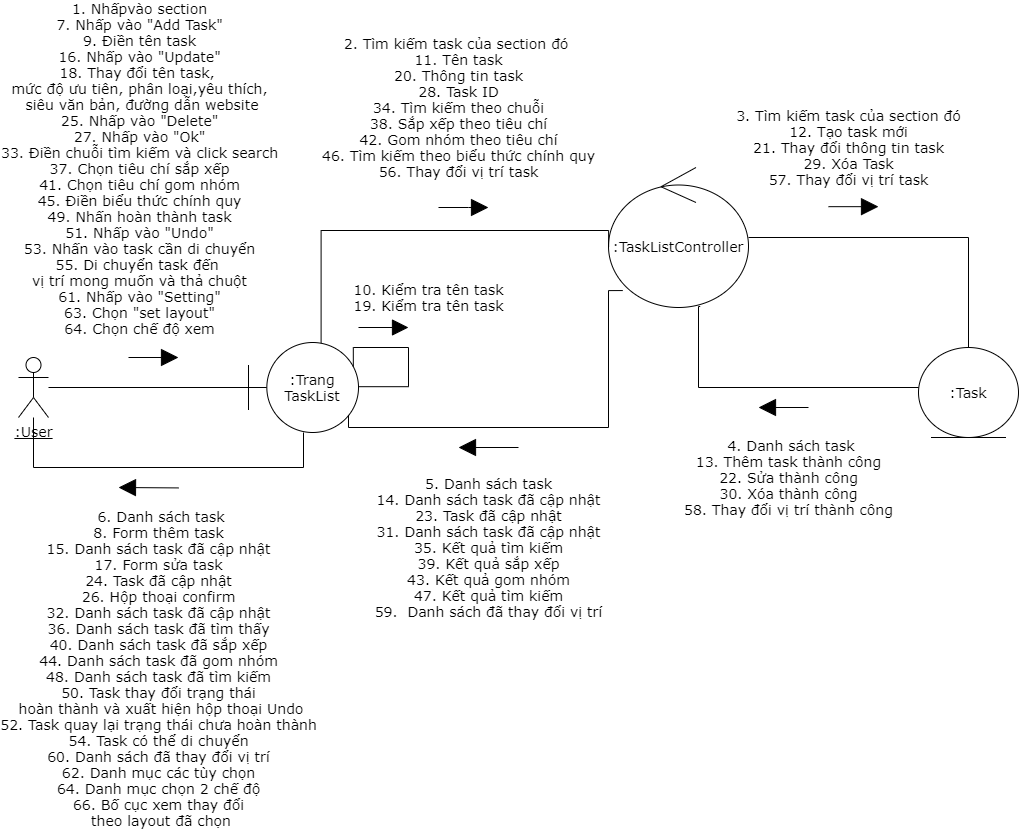

The diagram above was exported from draw.io. Its source (the exported page's mxGraphModel, read from the mxfile embedded in the PNG):
<mxGraphModel dx="2150" dy="1795" grid="1" gridSize="10" guides="1" tooltips="1" connect="1" arrows="1" fold="1" page="1" pageScale="1" pageWidth="827" pageHeight="1169" math="0" shadow="0">
  <root>
    <mxCell id="0" />
    <mxCell id="1" parent="0" />
    <mxCell id="dqUf9mXhXaXb25LCx8FO-9" style="endArrow=none;html=1;fontSize=14;fontFamily=Verdana;" parent="1" source="dqUf9mXhXaXb25LCx8FO-1" target="dqUf9mXhXaXb25LCx8FO-3" edge="1">
      <mxGeometry relative="1" as="geometry" />
    </mxCell>
    <mxCell id="dqUf9mXhXaXb25LCx8FO-1" value="&lt;u style=&quot;font-size: 14px;&quot;&gt;:User&lt;/u&gt;" style="shape=umlActor;verticalLabelPosition=bottom;verticalAlign=top;html=1;fontSize=14;fontFamily=Verdana;" parent="1" vertex="1">
      <mxGeometry x="10" y="330" width="30" height="60" as="geometry" />
    </mxCell>
    <mxCell id="dqUf9mXhXaXb25LCx8FO-12" style="edgeStyle=orthogonalEdgeStyle;rounded=0;orthogonalLoop=1;jettySize=auto;html=1;endArrow=none;endFill=0;fontSize=14;fontFamily=Verdana;" parent="1" source="dqUf9mXhXaXb25LCx8FO-2" target="dqUf9mXhXaXb25LCx8FO-4" edge="1">
      <mxGeometry relative="1" as="geometry" />
    </mxCell>
    <mxCell id="dqUf9mXhXaXb25LCx8FO-29" style="edgeStyle=orthogonalEdgeStyle;rounded=0;orthogonalLoop=1;jettySize=auto;html=1;entryX=0.882;entryY=0.836;entryDx=0;entryDy=0;endArrow=none;endFill=0;fontSize=14;entryPerimeter=0;exitX=0.102;exitY=0.879;exitDx=0;exitDy=0;exitPerimeter=0;fontFamily=Verdana;" parent="1" source="dqUf9mXhXaXb25LCx8FO-2" target="dqUf9mXhXaXb25LCx8FO-3" edge="1">
      <mxGeometry relative="1" as="geometry">
        <Array as="points">
          <mxPoint x="600" y="263" />
          <mxPoint x="600" y="400" />
          <mxPoint x="340" y="400" />
          <mxPoint x="340" y="383" />
          <mxPoint x="337" y="383" />
        </Array>
      </mxGeometry>
    </mxCell>
    <mxCell id="dqUf9mXhXaXb25LCx8FO-2" value="&lt;span style=&quot;font-size: 14px;&quot;&gt;:TaskListController&lt;/span&gt;" style="ellipse;shape=umlControl;whiteSpace=wrap;html=1;fontSize=14;fontFamily=Verdana;" parent="1" vertex="1">
      <mxGeometry x="600" y="140" width="140" height="140" as="geometry" />
    </mxCell>
    <mxCell id="dqUf9mXhXaXb25LCx8FO-11" style="edgeStyle=orthogonalEdgeStyle;rounded=0;orthogonalLoop=1;jettySize=auto;html=1;entryX=0.001;entryY=0.568;entryDx=0;entryDy=0;entryPerimeter=0;endArrow=none;endFill=0;fontSize=14;exitX=0.66;exitY=0.022;exitDx=0;exitDy=0;exitPerimeter=0;fontFamily=Verdana;" parent="1" source="dqUf9mXhXaXb25LCx8FO-3" target="dqUf9mXhXaXb25LCx8FO-2" edge="1">
      <mxGeometry relative="1" as="geometry">
        <Array as="points">
          <mxPoint x="313" y="203" />
        </Array>
      </mxGeometry>
    </mxCell>
    <mxCell id="dqUf9mXhXaXb25LCx8FO-31" style="edgeStyle=orthogonalEdgeStyle;rounded=0;orthogonalLoop=1;jettySize=auto;html=1;endArrow=none;endFill=0;fontSize=14;fontFamily=Verdana;" parent="1" source="dqUf9mXhXaXb25LCx8FO-3" target="dqUf9mXhXaXb25LCx8FO-1" edge="1">
      <mxGeometry relative="1" as="geometry">
        <Array as="points">
          <mxPoint x="295" y="440" />
          <mxPoint x="25" y="440" />
        </Array>
      </mxGeometry>
    </mxCell>
    <mxCell id="dqUf9mXhXaXb25LCx8FO-3" value="&lt;span style=&quot;font-size: 14px;&quot;&gt;:Trang TaskList&lt;/span&gt;" style="shape=umlBoundary;whiteSpace=wrap;html=1;fontSize=14;fontFamily=Verdana;" parent="1" vertex="1">
      <mxGeometry x="240" y="315" width="110" height="90" as="geometry" />
    </mxCell>
    <mxCell id="dqUf9mXhXaXb25LCx8FO-26" style="edgeStyle=orthogonalEdgeStyle;rounded=0;orthogonalLoop=1;jettySize=auto;html=1;endArrow=none;endFill=0;fontSize=14;entryX=0.655;entryY=0.993;entryDx=0;entryDy=0;entryPerimeter=0;fontFamily=Verdana;" parent="1" source="dqUf9mXhXaXb25LCx8FO-4" target="dqUf9mXhXaXb25LCx8FO-2" edge="1">
      <mxGeometry relative="1" as="geometry">
        <mxPoint x="670" y="230" as="targetPoint" />
        <Array as="points">
          <mxPoint x="690" y="360" />
          <mxPoint x="690" y="279" />
        </Array>
      </mxGeometry>
    </mxCell>
    <mxCell id="dqUf9mXhXaXb25LCx8FO-4" value="&lt;span style=&quot;font-size: 14px;&quot;&gt;:Task&lt;/span&gt;" style="ellipse;shape=umlEntity;whiteSpace=wrap;html=1;fontSize=14;fontFamily=Verdana;" parent="1" vertex="1">
      <mxGeometry x="910" y="320" width="100" height="90" as="geometry" />
    </mxCell>
    <mxCell id="dqUf9mXhXaXb25LCx8FO-16" value="" style="endArrow=block;html=1;fontSize=14;endFill=1;endSize=15;fontFamily=Verdana;" parent="1" edge="1">
      <mxGeometry width="50" height="50" relative="1" as="geometry">
        <mxPoint x="120" y="330" as="sourcePoint" />
        <mxPoint x="170" y="330" as="targetPoint" />
      </mxGeometry>
    </mxCell>
    <mxCell id="dqUf9mXhXaXb25LCx8FO-17" value="&lt;font style=&quot;font-size: 14px&quot;&gt;&lt;font style=&quot;font-size: 14px&quot;&gt;&lt;font style=&quot;font-size: 14px&quot;&gt;&lt;span style=&quot;font-size: 14px&quot;&gt;1. Nhấpvào&amp;nbsp;section&lt;br style=&quot;font-size: 14px&quot;&gt;&lt;/span&gt;&lt;span style=&quot;font-size: 14px&quot;&gt;7. Nhấp vào &quot;Add Task&quot;&lt;br style=&quot;font-size: 14px&quot;&gt;&lt;/span&gt;&lt;span style=&quot;font-size: 14px&quot;&gt;9. Điền tên task&lt;br style=&quot;font-size: 14px&quot;&gt;16. Nhấp vào &quot;Update&quot;&lt;br style=&quot;font-size: 14px&quot;&gt;&lt;/span&gt;&lt;font style=&quot;font-size: 14px&quot;&gt;&lt;span style=&quot;font-size: 14px&quot;&gt;18. Thay đổi tên task,&amp;nbsp;&lt;/span&gt;&lt;br style=&quot;font-size: 14px&quot;&gt;&lt;span style=&quot;font-size: 14px&quot;&gt;mức độ ưu tiên, phân loại&lt;/span&gt;&lt;span style=&quot;font-size: 14px&quot;&gt;,yêu thích,&lt;br style=&quot;font-size: 14px&quot;&gt;&amp;nbsp;siêu văn bản,&amp;nbsp;&lt;/span&gt;&lt;span style=&quot;font-size: 14px&quot;&gt;đường dẫn website&lt;br style=&quot;font-size: 14px&quot;&gt;&lt;/span&gt;&lt;/font&gt;&lt;span style=&quot;font-size: 14px&quot;&gt;25. Nhấp vào &quot;Delete&quot;&lt;br style=&quot;font-size: 14px&quot;&gt;27. Nhấp vào &quot;Ok&quot;&lt;br style=&quot;font-size: 14px&quot;&gt;&lt;/span&gt;&lt;font style=&quot;font-size: 14px&quot;&gt;&lt;span style=&quot;font-size: 14px&quot;&gt;33. Điền chuỗi tìm kiếm&amp;nbsp;&lt;/span&gt;&lt;span style=&quot;font-size: 14px&quot;&gt;và click search&lt;br style=&quot;font-size: 14px&quot;&gt;&lt;/span&gt;&lt;/font&gt;&lt;span style=&quot;font-size: 14px&quot;&gt;37. Chọn tiêu chí sắp xếp&lt;/span&gt;&lt;br style=&quot;font-size: 14px&quot;&gt;&lt;span style=&quot;font-size: 14px&quot;&gt;41. Chọn tiêu chí gom nhóm&lt;/span&gt;&lt;br style=&quot;font-size: 14px&quot;&gt;&lt;span style=&quot;font-size: 14px&quot;&gt;45. Điền biểu thức chính quy&lt;br style=&quot;font-size: 14px&quot;&gt;&lt;/span&gt;&lt;span style=&quot;font-size: 14px&quot;&gt;49. Nhấn hoàn thành task&lt;br style=&quot;font-size: 14px&quot;&gt;&lt;/span&gt;&lt;/font&gt;&lt;span style=&quot;font-size: 14px&quot;&gt;51. Nhấp vào &quot;Undo&quot;&lt;br style=&quot;font-size: 14px&quot;&gt;&lt;/span&gt;&lt;span style=&quot;font-size: 14px&quot;&gt;53. Nhấn vào task cần di chuyển&lt;br style=&quot;font-size: 14px&quot;&gt;&lt;/span&gt;&lt;span style=&quot;font-size: 14px&quot;&gt;55. Di chuyển task đến&amp;nbsp;&lt;/span&gt;&lt;br style=&quot;font-size: 14px&quot;&gt;&lt;span style=&quot;font-size: 14px&quot;&gt;vị trí mong muốn và thả chuột&lt;br style=&quot;font-size: 14px&quot;&gt;&lt;/span&gt;&lt;/font&gt;&lt;span style=&quot;font-size: 14px&quot;&gt;61. Nhấp vào &quot;Setting&quot;&lt;br style=&quot;font-size: 14px&quot;&gt;&lt;/span&gt;&lt;span style=&quot;font-size: 14px&quot;&gt;63. Chọn &quot;set layout&quot;&lt;br style=&quot;font-size: 14px&quot;&gt;&lt;/span&gt;&lt;span style=&quot;font-size: 14px&quot;&gt;64. Chọn chế độ xem&lt;/span&gt;&lt;/font&gt;&lt;span style=&quot;font-size: 14px&quot;&gt;&lt;br style=&quot;font-size: 14px&quot;&gt;&lt;/span&gt;" style="edgeLabel;html=1;align=center;verticalAlign=middle;resizable=0;points=[];fontSize=14;fontFamily=Verdana;" parent="dqUf9mXhXaXb25LCx8FO-16" vertex="1" connectable="0">
      <mxGeometry x="-0.42" y="-1" relative="1" as="geometry">
        <mxPoint x="-5" y="-191" as="offset" />
      </mxGeometry>
    </mxCell>
    <mxCell id="dqUf9mXhXaXb25LCx8FO-23" value="&lt;font style=&quot;font-size: 14px&quot;&gt;&lt;span style=&quot;font-size: 14px&quot;&gt;3. Tìm kiếm task của&amp;nbsp;&lt;/span&gt;&lt;span style=&quot;font-size: 14px&quot;&gt;section đó&lt;br style=&quot;font-size: 14px&quot;&gt;12. Tạo task mới&lt;br style=&quot;font-size: 14px&quot;&gt;21. Thay đổi thông tin task&lt;br style=&quot;font-size: 14px&quot;&gt;29. Xóa Task&lt;br style=&quot;font-size: 14px&quot;&gt;&lt;/span&gt;&lt;span style=&quot;font-size: 14px&quot;&gt;57. Thay đổi vị trí task&lt;/span&gt;&lt;/font&gt;&lt;span style=&quot;font-size: 14px&quot;&gt;&lt;br style=&quot;font-size: 14px&quot;&gt;&lt;/span&gt;" style="endArrow=block;html=1;fontSize=14;endFill=1;endSize=15;fontFamily=Verdana;" parent="1" edge="1">
      <mxGeometry x="-0.2" y="59" width="50" height="50" relative="1" as="geometry">
        <mxPoint x="820" y="179.17" as="sourcePoint" />
        <mxPoint x="870" y="179.17" as="targetPoint" />
        <mxPoint as="offset" />
      </mxGeometry>
    </mxCell>
    <mxCell id="dqUf9mXhXaXb25LCx8FO-24" value="&lt;div style=&quot;font-size: 14px&quot;&gt;&lt;span style=&quot;font-size: 14px&quot;&gt;&lt;font style=&quot;font-size: 14px&quot;&gt;2. Tìm kiếm task của&amp;nbsp;&lt;/font&gt;&lt;/span&gt;&lt;span style=&quot;font-size: 14px&quot;&gt;section đó&amp;nbsp;&lt;/span&gt;&lt;/div&gt;&lt;span style=&quot;font-size: 14px&quot;&gt;&lt;div style=&quot;font-size: 14px&quot;&gt;&lt;font style=&quot;font-size: 14px&quot;&gt;11. Tên task&lt;/font&gt;&lt;/div&gt;&lt;div style=&quot;font-size: 14px&quot;&gt;&lt;font style=&quot;font-size: 14px&quot;&gt;20. Thông tin task&lt;/font&gt;&lt;/div&gt;&lt;div style=&quot;font-size: 14px&quot;&gt;&lt;font style=&quot;font-size: 14px&quot;&gt;28. Task ID&lt;/font&gt;&lt;/div&gt;&lt;div style=&quot;font-size: 14px&quot;&gt;&lt;font style=&quot;font-size: 14px&quot;&gt;&lt;span style=&quot;font-size: 14px&quot;&gt;&lt;font style=&quot;font-size: 14px&quot;&gt;34. Tìm kiếm theo chuỗi&lt;/font&gt;&lt;/span&gt;&lt;br style=&quot;font-size: 14px&quot;&gt;&lt;/font&gt;&lt;/div&gt;&lt;div style=&quot;font-size: 14px&quot;&gt;&lt;font style=&quot;font-size: 14px&quot;&gt;&lt;span style=&quot;font-size: 14px&quot;&gt;38. Sắp xếp theo tiêu chí&lt;/span&gt;&lt;br style=&quot;font-size: 14px&quot;&gt;&lt;span style=&quot;font-size: 14px&quot;&gt;42. Gom nhóm theo tiêu chí&lt;/span&gt;&lt;br style=&quot;font-size: 14px&quot;&gt;&lt;span style=&quot;font-size: 14px&quot;&gt;46. Tìm kiếm theo biểu thức chính quy&lt;/span&gt;&lt;span style=&quot;font-size: 14px&quot;&gt;&lt;font style=&quot;font-size: 14px&quot;&gt;&lt;br style=&quot;font-size: 14px&quot;&gt;&lt;/font&gt;&lt;/span&gt;&lt;/font&gt;&lt;/div&gt;&lt;div style=&quot;font-size: 14px&quot;&gt;&lt;span style=&quot;font-size: 14px&quot;&gt;&lt;font style=&quot;font-size: 14px&quot;&gt;56. Thay đổi vị trí task&lt;/font&gt;&lt;/span&gt;&lt;span style=&quot;font-size: 14px&quot;&gt;&lt;br style=&quot;font-size: 14px&quot;&gt;&lt;/span&gt;&lt;/div&gt;&lt;/span&gt;" style="endArrow=block;html=1;fontSize=14;align=center;endFill=1;endSize=15;fontFamily=Verdana;" parent="1" edge="1">
      <mxGeometry x="-0.2" y="100" width="50" height="50" relative="1" as="geometry">
        <mxPoint x="430" y="180" as="sourcePoint" />
        <mxPoint x="480" y="180" as="targetPoint" />
        <Array as="points">
          <mxPoint x="470" y="180" />
        </Array>
        <mxPoint as="offset" />
      </mxGeometry>
    </mxCell>
    <mxCell id="dqUf9mXhXaXb25LCx8FO-28" value="&lt;span style=&quot;font-size: 14px&quot;&gt;&amp;nbsp;4. Danh sách task&lt;br style=&quot;font-size: 14px&quot;&gt;&lt;/span&gt;&lt;span style=&quot;font-size: 14px&quot;&gt;13. Thêm task thành công&lt;br&gt;&lt;/span&gt;&lt;span style=&quot;font-size: 14px&quot;&gt;22. Sửa thành công&lt;br&gt;30. Xóa thành công&lt;br&gt;58. Thay đổi vị trí thành công&lt;br style=&quot;font-size: 14px&quot;&gt;&lt;/span&gt;" style="endArrow=block;html=1;fontSize=14;endFill=1;endSize=15;fontFamily=Verdana;" parent="1" edge="1">
      <mxGeometry x="-0.2" y="70" width="50" height="50" relative="1" as="geometry">
        <mxPoint x="800" y="380" as="sourcePoint" />
        <mxPoint x="750" y="380" as="targetPoint" />
        <mxPoint as="offset" />
      </mxGeometry>
    </mxCell>
    <mxCell id="dqUf9mXhXaXb25LCx8FO-30" value="&lt;font style=&quot;font-size: 14px&quot;&gt;&lt;span style=&quot;font-size: 14px&quot;&gt;&lt;font style=&quot;font-size: 14px&quot;&gt;5. Danh sách task&lt;br&gt;14. Danh sách task đã cập nhật&lt;br style=&quot;font-size: 14px&quot;&gt;&lt;/font&gt;&lt;/span&gt;&lt;span style=&quot;font-size: 14px&quot;&gt;23. Task đã cập nhật&lt;br&gt;31. Danh sách task đã cập nhật&lt;br&gt;35. Kết quả tìm kiếm&lt;br style=&quot;font-size: 14px&quot;&gt;&lt;/span&gt;&lt;/font&gt;&lt;span style=&quot;font-size: 14px&quot;&gt;39. Kết quả sắp xếp&lt;/span&gt;&lt;br style=&quot;font-size: 14px&quot;&gt;&lt;span style=&quot;font-size: 14px&quot;&gt;43. Kết quả gom nhóm&lt;/span&gt;&lt;br style=&quot;font-size: 14px&quot;&gt;&lt;span style=&quot;font-size: 14px&quot;&gt;47. Kết quả tìm kiếm&lt;br&gt;&lt;/span&gt;&lt;span style=&quot;font-size: 14px&quot;&gt;&lt;font style=&quot;font-size: 14px&quot;&gt;59.&amp;nbsp;&lt;/font&gt;&lt;/span&gt;&amp;nbsp;Danh sách đã thay đổi vị trí&lt;span style=&quot;font-size: 14px&quot;&gt;&lt;font style=&quot;font-size: 14px&quot;&gt;&lt;br style=&quot;font-size: 14px&quot;&gt;&lt;/font&gt;&lt;/span&gt;" style="endArrow=block;html=1;fontSize=14;endFill=1;jumpSize=7;sourcePerimeterSpacing=2;endSize=15;fontFamily=Verdana;" parent="1" edge="1">
      <mxGeometry y="100" width="50" height="50" relative="1" as="geometry">
        <mxPoint x="510" y="420" as="sourcePoint" />
        <mxPoint x="450" y="420" as="targetPoint" />
        <Array as="points" />
        <mxPoint as="offset" />
      </mxGeometry>
    </mxCell>
    <mxCell id="dqUf9mXhXaXb25LCx8FO-51" value="" style="endArrow=block;html=1;fontSize=14;endFill=1;endSize=15;fontFamily=Verdana;" parent="1" edge="1">
      <mxGeometry width="50" height="50" relative="1" as="geometry">
        <mxPoint x="170" y="460.42" as="sourcePoint" />
        <mxPoint x="110" y="460" as="targetPoint" />
        <Array as="points" />
      </mxGeometry>
    </mxCell>
    <mxCell id="dqUf9mXhXaXb25LCx8FO-56" value="&lt;font style=&quot;font-size: 14px&quot;&gt;&lt;font style=&quot;font-size: 14px&quot;&gt;&lt;font style=&quot;font-size: 14px&quot;&gt;&lt;span style=&quot;font-size: 14px&quot;&gt;&amp;nbsp;6. Danh sách task&lt;br style=&quot;font-size: 14px&quot;&gt;8. Form thêm task&lt;br style=&quot;font-size: 14px&quot;&gt;15. Danh sách task đã cập nhật&lt;br style=&quot;font-size: 14px&quot;&gt;17. Form sửa task&lt;br style=&quot;font-size: 14px&quot;&gt;24. Task đã cập nhật&lt;br style=&quot;font-size: 14px&quot;&gt;26. Hộp thoại confirm&lt;br style=&quot;font-size: 14px&quot;&gt;32. Danh sách task đã cập nhật&lt;br style=&quot;font-size: 14px&quot;&gt;36.&amp;nbsp;&lt;/span&gt;&lt;span style=&quot;font-size: 14px&quot;&gt;&lt;font style=&quot;font-size: 14px&quot;&gt;Danh sách task đã tìm thấy&lt;br style=&quot;font-size: 14px&quot;&gt;&lt;/font&gt;&lt;/span&gt;&lt;span style=&quot;font-size: 14px&quot;&gt;40. Danh sách task đã sắp xếp&lt;/span&gt;&lt;br style=&quot;font-size: 14px&quot;&gt;&lt;span style=&quot;font-size: 14px&quot;&gt;44. Danh sách task&amp;nbsp;&lt;/span&gt;&lt;span style=&quot;font-size: 14px&quot;&gt;đã gom nhóm&lt;/span&gt;&lt;br style=&quot;font-size: 14px&quot;&gt;&lt;span style=&quot;font-size: 14px&quot;&gt;48. Danh sách task&amp;nbsp;&lt;/span&gt;&lt;span style=&quot;font-size: 14px&quot;&gt;đã tìm kiếm&lt;br style=&quot;font-size: 14px&quot;&gt;&lt;/span&gt;&lt;span style=&quot;font-size: 14px&quot;&gt;50. Task thay đổi trạng thái&lt;/span&gt;&lt;br style=&quot;font-size: 14px&quot;&gt;&lt;span style=&quot;font-size: 14px&quot;&gt;&amp;nbsp;hoàn thành và x&lt;/span&gt;&lt;span style=&quot;font-size: 14px&quot;&gt;uất hiện hộp thoại Undo&lt;br style=&quot;font-size: 14px&quot;&gt;&lt;/span&gt;&lt;/font&gt;&lt;span style=&quot;font-size: 14px&quot;&gt;52. Task quay lại trạng thái&amp;nbsp;&lt;/span&gt;&lt;span style=&quot;font-size: 14px&quot;&gt;chưa hoàn thành&lt;br style=&quot;font-size: 14px&quot;&gt;&lt;/span&gt;&lt;span style=&quot;font-size: 14px&quot;&gt;54. Task có thể di chuyển&lt;br style=&quot;font-size: 14px&quot;&gt;&lt;/span&gt;&lt;/font&gt;&lt;span style=&quot;font-size: 14px&quot;&gt;60. Danh sách đã thay đổi vị trí&lt;br style=&quot;font-size: 14px&quot;&gt;&lt;/span&gt;&lt;span style=&quot;font-size: 14px&quot;&gt;62. Danh mục các tùy chọn&lt;br style=&quot;font-size: 14px&quot;&gt;&lt;/span&gt;&lt;span style=&quot;font-size: 14px&quot;&gt;64. Danh mục chọn 2 chế độ&lt;br style=&quot;font-size: 14px&quot;&gt;&lt;/span&gt;&lt;span style=&quot;font-size: 14px&quot;&gt;66. Bố cục xem thay đổi&lt;/span&gt;&lt;br style=&quot;font-size: 14px&quot;&gt;&lt;span style=&quot;font-size: 14px&quot;&gt;&amp;nbsp;theo layout đã chọn&lt;/span&gt;&lt;/font&gt;&lt;span style=&quot;font-size: 14px&quot;&gt;&lt;br style=&quot;font-size: 14px&quot;&gt;&lt;/span&gt;" style="edgeLabel;html=1;align=center;verticalAlign=middle;resizable=0;points=[];fontSize=14;fontFamily=Verdana;" parent="dqUf9mXhXaXb25LCx8FO-51" vertex="1" connectable="0">
      <mxGeometry x="-0.4094" relative="1" as="geometry">
        <mxPoint x="-2.5" y="179.70999999999998" as="offset" />
      </mxGeometry>
    </mxCell>
    <mxCell id="dqUf9mXhXaXb25LCx8FO-57" style="edgeStyle=orthogonalEdgeStyle;rounded=0;orthogonalLoop=1;jettySize=auto;html=1;endArrow=none;endFill=0;fontSize=14;exitX=0.953;exitY=0.269;exitDx=0;exitDy=0;exitPerimeter=0;entryX=1.003;entryY=0.491;entryDx=0;entryDy=0;entryPerimeter=0;fontFamily=Verdana;" parent="1" source="dqUf9mXhXaXb25LCx8FO-3" target="dqUf9mXhXaXb25LCx8FO-3" edge="1">
      <mxGeometry relative="1" as="geometry">
        <Array as="points">
          <mxPoint x="345" y="320" />
          <mxPoint x="400" y="320" />
          <mxPoint x="400" y="359" />
        </Array>
      </mxGeometry>
    </mxCell>
    <mxCell id="dqUf9mXhXaXb25LCx8FO-58" value="&lt;font style=&quot;font-size: 14px&quot;&gt;10. Kiểm tra tên task&lt;br style=&quot;font-size: 14px&quot;&gt;19. Kiểm tra tên task&lt;br style=&quot;font-size: 14px&quot;&gt;&lt;/font&gt;" style="endArrow=block;html=1;fontSize=14;align=center;endFill=1;endSize=14;fontFamily=Verdana;" parent="1" edge="1">
      <mxGeometry x="1" y="36" width="50" height="50" relative="1" as="geometry">
        <mxPoint x="350" y="300" as="sourcePoint" />
        <mxPoint x="400" y="300" as="targetPoint" />
        <Array as="points" />
        <mxPoint x="20" y="6" as="offset" />
      </mxGeometry>
    </mxCell>
  </root>
</mxGraphModel>